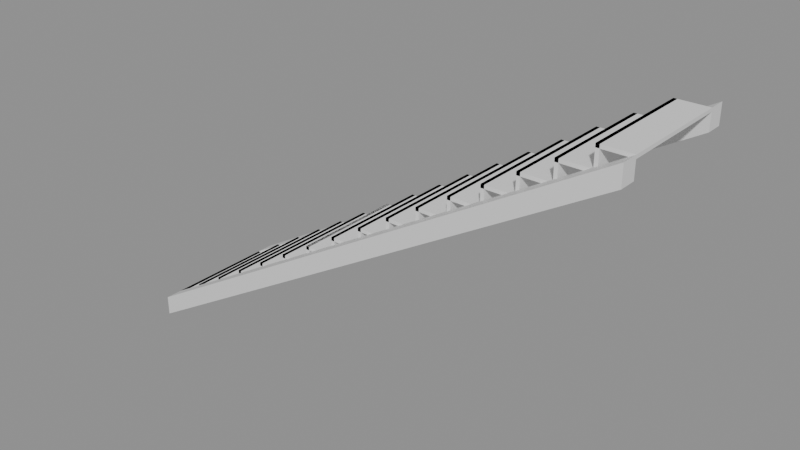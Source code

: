 # Source: e0498_after.blend  (saved by Blender 5.2.44; exported with 4.5.12 LTS)
import bpy
from mathutils import Matrix  # noqa: F401  (used for matrix-valued properties, if any)

bpy.ops.wm.read_factory_settings(use_empty=True)
scene = bpy.context.scene
scene.name = 'Scene'

# ---- materials (node trees are filled in below, after node groups)
mat_hormigon = bpy.data.materials.new('Hormigon')

# ---- material node trees
mat_hormigon.use_nodes = True; mat_hormigon.node_tree.nodes.clear()
_N = mat_hormigon.node_tree.nodes; _L = mat_hormigon.node_tree.links
n0 = _N.new('ShaderNodeBsdfPrincipled'); n0.name = 'Principled BSDF'; n0.location = (-200, 100)
n0.inputs[3].default_value = 1.45
n0.inputs[10].default_value = 0.005
n1 = _N.new('ShaderNodeOutputMaterial'); n1.name = 'Material Output'; n1.location = (200, 100)
_L.new(n0.outputs[0], n1.inputs[0])
n1.is_active_output = True

# ---- meshes
me_escalerahormigon_huella_1_mesh = bpy.data.meshes.new('EscaleraHormigon_Huella_1_mesh')
me_escalerahormigon_huella_1_mesh.from_pydata([(0.0, 0.0, 0.0), (0.28, 0.0, 0.0), (0.28, 1.0, 0.0), (0.0, 1.0, 0.0), (0.0, 0.0, 0.03), (0.28, 0.0, 0.03), (0.28, 1.0, 0.03), (0.0, 1.0, 0.03)], [], [(0, 1, 2, 3), (4, 5, 6, 7), (0, 1, 5, 4), (1, 2, 6, 5), (2, 3, 7, 6), (3, 0, 4, 7)])
me_escalerahormigon_huella_1_mesh.materials.append(mat_hormigon)
me_escalerahormigon_huella_1_mesh.update()
me_escalerahormigon_ch_1_mesh = bpy.data.meshes.new('EscaleraHormigon_CH_1_mesh')
me_escalerahormigon_ch_1_mesh.from_pydata([(0.0, 0.0, 0.0), (0.03, 0.0, 0.0), (0.03, 1.0, 0.0), (0.0, 1.0, 0.0), (0.0, 0.0, 0.175), (0.03, 0.0, 0.175), (0.03, 1.0, 0.175), (0.0, 1.0, 0.175)], [], [(0, 1, 2, 3), (4, 5, 6, 7), (0, 1, 5, 4), (1, 2, 6, 5), (2, 3, 7, 6), (3, 0, 4, 7)])
me_escalerahormigon_ch_1_mesh.materials.append(mat_hormigon)
me_escalerahormigon_ch_1_mesh.update()
me_escalerahormigon_huella_2_mesh = bpy.data.meshes.new('EscaleraHormigon_Huella_2_mesh')
me_escalerahormigon_huella_2_mesh.from_pydata([(0.0, 0.0, 0.0), (0.28, 0.0, 0.0), (0.28, 1.0, 0.0), (0.0, 1.0, 0.0), (0.0, 0.0, 0.03), (0.28, 0.0, 0.03), (0.28, 1.0, 0.03), (0.0, 1.0, 0.03)], [], [(0, 1, 2, 3), (4, 5, 6, 7), (0, 1, 5, 4), (1, 2, 6, 5), (2, 3, 7, 6), (3, 0, 4, 7)])
me_escalerahormigon_huella_2_mesh.materials.append(mat_hormigon)
me_escalerahormigon_huella_2_mesh.update()
me_escalerahormigon_ch_2_mesh = bpy.data.meshes.new('EscaleraHormigon_CH_2_mesh')
me_escalerahormigon_ch_2_mesh.from_pydata([(0.0, 0.0, 0.0), (0.03, 0.0, 0.0), (0.03, 1.0, 0.0), (0.0, 1.0, 0.0), (0.0, 0.0, 0.175), (0.03, 0.0, 0.175), (0.03, 1.0, 0.175), (0.0, 1.0, 0.175)], [], [(0, 1, 2, 3), (4, 5, 6, 7), (0, 1, 5, 4), (1, 2, 6, 5), (2, 3, 7, 6), (3, 0, 4, 7)])
me_escalerahormigon_ch_2_mesh.materials.append(mat_hormigon)
me_escalerahormigon_ch_2_mesh.update()
me_escalerahormigon_huella_3_mesh = bpy.data.meshes.new('EscaleraHormigon_Huella_3_mesh')
me_escalerahormigon_huella_3_mesh.from_pydata([(0.0, 0.0, 0.0), (0.28, 0.0, 0.0), (0.28, 1.0, 0.0), (0.0, 1.0, 0.0), (0.0, 0.0, 0.03), (0.28, 0.0, 0.03), (0.28, 1.0, 0.03), (0.0, 1.0, 0.03)], [], [(0, 1, 2, 3), (4, 5, 6, 7), (0, 1, 5, 4), (1, 2, 6, 5), (2, 3, 7, 6), (3, 0, 4, 7)])
me_escalerahormigon_huella_3_mesh.materials.append(mat_hormigon)
me_escalerahormigon_huella_3_mesh.update()
me_escalerahormigon_ch_3_mesh = bpy.data.meshes.new('EscaleraHormigon_CH_3_mesh')
me_escalerahormigon_ch_3_mesh.from_pydata([(0.0, 0.0, 0.0), (0.03, 0.0, 0.0), (0.03, 1.0, 0.0), (0.0, 1.0, 0.0), (0.0, 0.0, 0.175), (0.03, 0.0, 0.175), (0.03, 1.0, 0.175), (0.0, 1.0, 0.175)], [], [(0, 1, 2, 3), (4, 5, 6, 7), (0, 1, 5, 4), (1, 2, 6, 5), (2, 3, 7, 6), (3, 0, 4, 7)])
me_escalerahormigon_ch_3_mesh.materials.append(mat_hormigon)
me_escalerahormigon_ch_3_mesh.update()
me_escalerahormigon_huella_4_mesh = bpy.data.meshes.new('EscaleraHormigon_Huella_4_mesh')
me_escalerahormigon_huella_4_mesh.from_pydata([(0.0, 0.0, 0.0), (0.28, 0.0, 0.0), (0.28, 1.0, 0.0), (0.0, 1.0, 0.0), (0.0, 0.0, 0.03), (0.28, 0.0, 0.03), (0.28, 1.0, 0.03), (0.0, 1.0, 0.03)], [], [(0, 1, 2, 3), (4, 5, 6, 7), (0, 1, 5, 4), (1, 2, 6, 5), (2, 3, 7, 6), (3, 0, 4, 7)])
me_escalerahormigon_huella_4_mesh.materials.append(mat_hormigon)
me_escalerahormigon_huella_4_mesh.update()
me_escalerahormigon_ch_4_mesh = bpy.data.meshes.new('EscaleraHormigon_CH_4_mesh')
me_escalerahormigon_ch_4_mesh.from_pydata([(0.0, 0.0, 0.0), (0.03, 0.0, 0.0), (0.03, 1.0, 0.0), (0.0, 1.0, 0.0), (0.0, 0.0, 0.175), (0.03, 0.0, 0.175), (0.03, 1.0, 0.175), (0.0, 1.0, 0.175)], [], [(0, 1, 2, 3), (4, 5, 6, 7), (0, 1, 5, 4), (1, 2, 6, 5), (2, 3, 7, 6), (3, 0, 4, 7)])
me_escalerahormigon_ch_4_mesh.materials.append(mat_hormigon)
me_escalerahormigon_ch_4_mesh.update()
me_escalerahormigon_huella_5_mesh = bpy.data.meshes.new('EscaleraHormigon_Huella_5_mesh')
me_escalerahormigon_huella_5_mesh.from_pydata([(0.0, 0.0, 0.0), (0.28, 0.0, 0.0), (0.28, 1.0, 0.0), (0.0, 1.0, 0.0), (0.0, 0.0, 0.03), (0.28, 0.0, 0.03), (0.28, 1.0, 0.03), (0.0, 1.0, 0.03)], [], [(0, 1, 2, 3), (4, 5, 6, 7), (0, 1, 5, 4), (1, 2, 6, 5), (2, 3, 7, 6), (3, 0, 4, 7)])
me_escalerahormigon_huella_5_mesh.materials.append(mat_hormigon)
me_escalerahormigon_huella_5_mesh.update()
me_escalerahormigon_ch_5_mesh = bpy.data.meshes.new('EscaleraHormigon_CH_5_mesh')
me_escalerahormigon_ch_5_mesh.from_pydata([(0.0, 0.0, 0.0), (0.03, 0.0, 0.0), (0.03, 1.0, 0.0), (0.0, 1.0, 0.0), (0.0, 0.0, 0.175), (0.03, 0.0, 0.175), (0.03, 1.0, 0.175), (0.0, 1.0, 0.175)], [], [(0, 1, 2, 3), (4, 5, 6, 7), (0, 1, 5, 4), (1, 2, 6, 5), (2, 3, 7, 6), (3, 0, 4, 7)])
me_escalerahormigon_ch_5_mesh.materials.append(mat_hormigon)
me_escalerahormigon_ch_5_mesh.update()
me_escalerahormigon_huella_6_mesh = bpy.data.meshes.new('EscaleraHormigon_Huella_6_mesh')
me_escalerahormigon_huella_6_mesh.from_pydata([(0.0, 0.0, 0.0), (0.28, 0.0, 0.0), (0.28, 1.0, 0.0), (0.0, 1.0, 0.0), (0.0, 0.0, 0.03), (0.28, 0.0, 0.03), (0.28, 1.0, 0.03), (0.0, 1.0, 0.03)], [], [(0, 1, 2, 3), (4, 5, 6, 7), (0, 1, 5, 4), (1, 2, 6, 5), (2, 3, 7, 6), (3, 0, 4, 7)])
me_escalerahormigon_huella_6_mesh.materials.append(mat_hormigon)
me_escalerahormigon_huella_6_mesh.update()
me_escalerahormigon_ch_6_mesh = bpy.data.meshes.new('EscaleraHormigon_CH_6_mesh')
me_escalerahormigon_ch_6_mesh.from_pydata([(0.0, 0.0, 0.0), (0.03, 0.0, 0.0), (0.03, 1.0, 0.0), (0.0, 1.0, 0.0), (0.0, 0.0, 0.175), (0.03, 0.0, 0.175), (0.03, 1.0, 0.175), (0.0, 1.0, 0.175)], [], [(0, 1, 2, 3), (4, 5, 6, 7), (0, 1, 5, 4), (1, 2, 6, 5), (2, 3, 7, 6), (3, 0, 4, 7)])
me_escalerahormigon_ch_6_mesh.materials.append(mat_hormigon)
me_escalerahormigon_ch_6_mesh.update()
me_escalerahormigon_huella_7_mesh = bpy.data.meshes.new('EscaleraHormigon_Huella_7_mesh')
me_escalerahormigon_huella_7_mesh.from_pydata([(0.0, 0.0, 0.0), (0.28, 0.0, 0.0), (0.28, 1.0, 0.0), (0.0, 1.0, 0.0), (0.0, 0.0, 0.03), (0.28, 0.0, 0.03), (0.28, 1.0, 0.03), (0.0, 1.0, 0.03)], [], [(0, 1, 2, 3), (4, 5, 6, 7), (0, 1, 5, 4), (1, 2, 6, 5), (2, 3, 7, 6), (3, 0, 4, 7)])
me_escalerahormigon_huella_7_mesh.materials.append(mat_hormigon)
me_escalerahormigon_huella_7_mesh.update()
me_escalerahormigon_ch_7_mesh = bpy.data.meshes.new('EscaleraHormigon_CH_7_mesh')
me_escalerahormigon_ch_7_mesh.from_pydata([(0.0, 0.0, 0.0), (0.03, 0.0, 0.0), (0.03, 1.0, 0.0), (0.0, 1.0, 0.0), (0.0, 0.0, 0.175), (0.03, 0.0, 0.175), (0.03, 1.0, 0.175), (0.0, 1.0, 0.175)], [], [(0, 1, 2, 3), (4, 5, 6, 7), (0, 1, 5, 4), (1, 2, 6, 5), (2, 3, 7, 6), (3, 0, 4, 7)])
me_escalerahormigon_ch_7_mesh.materials.append(mat_hormigon)
me_escalerahormigon_ch_7_mesh.update()
me_escalerahormigon_huella_8_mesh = bpy.data.meshes.new('EscaleraHormigon_Huella_8_mesh')
me_escalerahormigon_huella_8_mesh.from_pydata([(0.0, 0.0, 0.0), (0.28, 0.0, 0.0), (0.28, 1.0, 0.0), (0.0, 1.0, 0.0), (0.0, 0.0, 0.03), (0.28, 0.0, 0.03), (0.28, 1.0, 0.03), (0.0, 1.0, 0.03)], [], [(0, 1, 2, 3), (4, 5, 6, 7), (0, 1, 5, 4), (1, 2, 6, 5), (2, 3, 7, 6), (3, 0, 4, 7)])
me_escalerahormigon_huella_8_mesh.materials.append(mat_hormigon)
me_escalerahormigon_huella_8_mesh.update()
me_escalerahormigon_ch_8_mesh = bpy.data.meshes.new('EscaleraHormigon_CH_8_mesh')
me_escalerahormigon_ch_8_mesh.from_pydata([(0.0, 0.0, 0.0), (0.03, 0.0, 0.0), (0.03, 1.0, 0.0), (0.0, 1.0, 0.0), (0.0, 0.0, 0.175), (0.03, 0.0, 0.175), (0.03, 1.0, 0.175), (0.0, 1.0, 0.175)], [], [(0, 1, 2, 3), (4, 5, 6, 7), (0, 1, 5, 4), (1, 2, 6, 5), (2, 3, 7, 6), (3, 0, 4, 7)])
me_escalerahormigon_ch_8_mesh.materials.append(mat_hormigon)
me_escalerahormigon_ch_8_mesh.update()
me_escalerahormigon_huella_9_mesh = bpy.data.meshes.new('EscaleraHormigon_Huella_9_mesh')
me_escalerahormigon_huella_9_mesh.from_pydata([(0.0, 0.0, 0.0), (0.28, 0.0, 0.0), (0.28, 1.0, 0.0), (0.0, 1.0, 0.0), (0.0, 0.0, 0.03), (0.28, 0.0, 0.03), (0.28, 1.0, 0.03), (0.0, 1.0, 0.03)], [], [(0, 1, 2, 3), (4, 5, 6, 7), (0, 1, 5, 4), (1, 2, 6, 5), (2, 3, 7, 6), (3, 0, 4, 7)])
me_escalerahormigon_huella_9_mesh.materials.append(mat_hormigon)
me_escalerahormigon_huella_9_mesh.update()
me_escalerahormigon_ch_9_mesh = bpy.data.meshes.new('EscaleraHormigon_CH_9_mesh')
me_escalerahormigon_ch_9_mesh.from_pydata([(0.0, 0.0, 0.0), (0.03, 0.0, 0.0), (0.03, 1.0, 0.0), (0.0, 1.0, 0.0), (0.0, 0.0, 0.175), (0.03, 0.0, 0.175), (0.03, 1.0, 0.175), (0.0, 1.0, 0.175)], [], [(0, 1, 2, 3), (4, 5, 6, 7), (0, 1, 5, 4), (1, 2, 6, 5), (2, 3, 7, 6), (3, 0, 4, 7)])
me_escalerahormigon_ch_9_mesh.materials.append(mat_hormigon)
me_escalerahormigon_ch_9_mesh.update()
me_escalerahormigon_huella_10_mesh = bpy.data.meshes.new('EscaleraHormigon_Huella_10_mesh')
me_escalerahormigon_huella_10_mesh.from_pydata([(0.0, 0.0, 0.0), (0.28, 0.0, 0.0), (0.28, 1.0, 0.0), (0.0, 1.0, 0.0), (0.0, 0.0, 0.03), (0.28, 0.0, 0.03), (0.28, 1.0, 0.03), (0.0, 1.0, 0.03)], [], [(0, 1, 2, 3), (4, 5, 6, 7), (0, 1, 5, 4), (1, 2, 6, 5), (2, 3, 7, 6), (3, 0, 4, 7)])
me_escalerahormigon_huella_10_mesh.materials.append(mat_hormigon)
me_escalerahormigon_huella_10_mesh.update()
me_escalerahormigon_ch_10_mesh = bpy.data.meshes.new('EscaleraHormigon_CH_10_mesh')
me_escalerahormigon_ch_10_mesh.from_pydata([(0.0, 0.0, 0.0), (0.03, 0.0, 0.0), (0.03, 1.0, 0.0), (0.0, 1.0, 0.0), (0.0, 0.0, 0.175), (0.03, 0.0, 0.175), (0.03, 1.0, 0.175), (0.0, 1.0, 0.175)], [], [(0, 1, 2, 3), (4, 5, 6, 7), (0, 1, 5, 4), (1, 2, 6, 5), (2, 3, 7, 6), (3, 0, 4, 7)])
me_escalerahormigon_ch_10_mesh.materials.append(mat_hormigon)
me_escalerahormigon_ch_10_mesh.update()
me_escalerahormigon_huella_11_mesh = bpy.data.meshes.new('EscaleraHormigon_Huella_11_mesh')
me_escalerahormigon_huella_11_mesh.from_pydata([(0.0, 0.0, 0.0), (0.28, 0.0, 0.0), (0.28, 1.0, 0.0), (0.0, 1.0, 0.0), (0.0, 0.0, 0.03), (0.28, 0.0, 0.03), (0.28, 1.0, 0.03), (0.0, 1.0, 0.03)], [], [(0, 1, 2, 3), (4, 5, 6, 7), (0, 1, 5, 4), (1, 2, 6, 5), (2, 3, 7, 6), (3, 0, 4, 7)])
me_escalerahormigon_huella_11_mesh.materials.append(mat_hormigon)
me_escalerahormigon_huella_11_mesh.update()
me_escalerahormigon_ch_11_mesh = bpy.data.meshes.new('EscaleraHormigon_CH_11_mesh')
me_escalerahormigon_ch_11_mesh.from_pydata([(0.0, 0.0, 0.0), (0.03, 0.0, 0.0), (0.03, 1.0, 0.0), (0.0, 1.0, 0.0), (0.0, 0.0, 0.175), (0.03, 0.0, 0.175), (0.03, 1.0, 0.175), (0.0, 1.0, 0.175)], [], [(0, 1, 2, 3), (4, 5, 6, 7), (0, 1, 5, 4), (1, 2, 6, 5), (2, 3, 7, 6), (3, 0, 4, 7)])
me_escalerahormigon_ch_11_mesh.materials.append(mat_hormigon)
me_escalerahormigon_ch_11_mesh.update()
me_escalerahormigon_huella_12_mesh = bpy.data.meshes.new('EscaleraHormigon_Huella_12_mesh')
me_escalerahormigon_huella_12_mesh.from_pydata([(0.0, 0.0, 0.0), (0.28, 0.0, 0.0), (0.28, 1.0, 0.0), (0.0, 1.0, 0.0), (0.0, 0.0, 0.03), (0.28, 0.0, 0.03), (0.28, 1.0, 0.03), (0.0, 1.0, 0.03)], [], [(0, 1, 2, 3), (4, 5, 6, 7), (0, 1, 5, 4), (1, 2, 6, 5), (2, 3, 7, 6), (3, 0, 4, 7)])
me_escalerahormigon_huella_12_mesh.materials.append(mat_hormigon)
me_escalerahormigon_huella_12_mesh.update()
me_escalerahormigon_ch_12_mesh = bpy.data.meshes.new('EscaleraHormigon_CH_12_mesh')
me_escalerahormigon_ch_12_mesh.from_pydata([(0.0, 0.0, 0.0), (0.03, 0.0, 0.0), (0.03, 1.0, 0.0), (0.0, 1.0, 0.0), (0.0, 0.0, 0.175), (0.03, 0.0, 0.175), (0.03, 1.0, 0.175), (0.0, 1.0, 0.175)], [], [(0, 1, 2, 3), (4, 5, 6, 7), (0, 1, 5, 4), (1, 2, 6, 5), (2, 3, 7, 6), (3, 0, 4, 7)])
me_escalerahormigon_ch_12_mesh.materials.append(mat_hormigon)
me_escalerahormigon_ch_12_mesh.update()
me_escalerahormigon_huella_13_mesh = bpy.data.meshes.new('EscaleraHormigon_Huella_13_mesh')
me_escalerahormigon_huella_13_mesh.from_pydata([(0.0, 0.0, 0.0), (0.28, 0.0, 0.0), (0.28, 1.0, 0.0), (0.0, 1.0, 0.0), (0.0, 0.0, 0.03), (0.28, 0.0, 0.03), (0.28, 1.0, 0.03), (0.0, 1.0, 0.03)], [], [(0, 1, 2, 3), (4, 5, 6, 7), (0, 1, 5, 4), (1, 2, 6, 5), (2, 3, 7, 6), (3, 0, 4, 7)])
me_escalerahormigon_huella_13_mesh.materials.append(mat_hormigon)
me_escalerahormigon_huella_13_mesh.update()
me_escalerahormigon_ch_13_mesh = bpy.data.meshes.new('EscaleraHormigon_CH_13_mesh')
me_escalerahormigon_ch_13_mesh.from_pydata([(0.0, 0.0, 0.0), (0.03, 0.0, 0.0), (0.03, 1.0, 0.0), (0.0, 1.0, 0.0), (0.0, 0.0, 0.175), (0.03, 0.0, 0.175), (0.03, 1.0, 0.175), (0.0, 1.0, 0.175)], [], [(0, 1, 2, 3), (4, 5, 6, 7), (0, 1, 5, 4), (1, 2, 6, 5), (2, 3, 7, 6), (3, 0, 4, 7)])
me_escalerahormigon_ch_13_mesh.materials.append(mat_hormigon)
me_escalerahormigon_ch_13_mesh.update()
me_escalerahormigon_huella_14_mesh = bpy.data.meshes.new('EscaleraHormigon_Huella_14_mesh')
me_escalerahormigon_huella_14_mesh.from_pydata([(0.0, 0.0, 0.0), (0.28, 0.0, 0.0), (0.28, 1.0, 0.0), (0.0, 1.0, 0.0), (0.0, 0.0, 0.03), (0.28, 0.0, 0.03), (0.28, 1.0, 0.03), (0.0, 1.0, 0.03)], [], [(0, 1, 2, 3), (4, 5, 6, 7), (0, 1, 5, 4), (1, 2, 6, 5), (2, 3, 7, 6), (3, 0, 4, 7)])
me_escalerahormigon_huella_14_mesh.materials.append(mat_hormigon)
me_escalerahormigon_huella_14_mesh.update()
me_escalerahormigon_ch_14_mesh = bpy.data.meshes.new('EscaleraHormigon_CH_14_mesh')
me_escalerahormigon_ch_14_mesh.from_pydata([(0.0, 0.0, 0.0), (0.03, 0.0, 0.0), (0.03, 1.0, 0.0), (0.0, 1.0, 0.0), (0.0, 0.0, 0.175), (0.03, 0.0, 0.175), (0.03, 1.0, 0.175), (0.0, 1.0, 0.175)], [], [(0, 1, 2, 3), (4, 5, 6, 7), (0, 1, 5, 4), (1, 2, 6, 5), (2, 3, 7, 6), (3, 0, 4, 7)])
me_escalerahormigon_ch_14_mesh.materials.append(mat_hormigon)
me_escalerahormigon_ch_14_mesh.update()
me_escalerahormigon_huella_15_mesh = bpy.data.meshes.new('EscaleraHormigon_Huella_15_mesh')
me_escalerahormigon_huella_15_mesh.from_pydata([(0.0, 0.0, 0.0), (0.28, 0.0, 0.0), (0.28, 1.0, 0.0), (0.0, 1.0, 0.0), (0.0, 0.0, 0.03), (0.28, 0.0, 0.03), (0.28, 1.0, 0.03), (0.0, 1.0, 0.03)], [], [(0, 1, 2, 3), (4, 5, 6, 7), (0, 1, 5, 4), (1, 2, 6, 5), (2, 3, 7, 6), (3, 0, 4, 7)])
me_escalerahormigon_huella_15_mesh.materials.append(mat_hormigon)
me_escalerahormigon_huella_15_mesh.update()
me_escalerahormigon_ch_15_mesh = bpy.data.meshes.new('EscaleraHormigon_CH_15_mesh')
me_escalerahormigon_ch_15_mesh.from_pydata([(0.0, 0.0, 0.0), (0.03, 0.0, 0.0), (0.03, 1.0, 0.0), (0.0, 1.0, 0.0), (0.0, 0.0, 0.175), (0.03, 0.0, 0.175), (0.03, 1.0, 0.175), (0.0, 1.0, 0.175)], [], [(0, 1, 2, 3), (4, 5, 6, 7), (0, 1, 5, 4), (1, 2, 6, 5), (2, 3, 7, 6), (3, 0, 4, 7)])
me_escalerahormigon_ch_15_mesh.materials.append(mat_hormigon)
me_escalerahormigon_ch_15_mesh.update()
me_escalerahormigon_huella_16_mesh = bpy.data.meshes.new('EscaleraHormigon_Huella_16_mesh')
me_escalerahormigon_huella_16_mesh.from_pydata([(0.0, 0.0, 0.0), (0.28, 0.0, 0.0), (0.28, 1.0, 0.0), (0.0, 1.0, 0.0), (0.0, 0.0, 0.03), (0.28, 0.0, 0.03), (0.28, 1.0, 0.03), (0.0, 1.0, 0.03)], [], [(0, 1, 2, 3), (4, 5, 6, 7), (0, 1, 5, 4), (1, 2, 6, 5), (2, 3, 7, 6), (3, 0, 4, 7)])
me_escalerahormigon_huella_16_mesh.materials.append(mat_hormigon)
me_escalerahormigon_huella_16_mesh.update()
me_escalerahormigon_ch_16_mesh = bpy.data.meshes.new('EscaleraHormigon_CH_16_mesh')
me_escalerahormigon_ch_16_mesh.from_pydata([(0.0, 0.0, 0.0), (0.03, 0.0, 0.0), (0.03, 1.0, 0.0), (0.0, 1.0, 0.0), (0.0, 0.0, 0.175), (0.03, 0.0, 0.175), (0.03, 1.0, 0.175), (0.0, 1.0, 0.175)], [], [(0, 1, 2, 3), (4, 5, 6, 7), (0, 1, 5, 4), (1, 2, 6, 5), (2, 3, 7, 6), (3, 0, 4, 7)])
me_escalerahormigon_ch_16_mesh.materials.append(mat_hormigon)
me_escalerahormigon_ch_16_mesh.update()
me_escalerahormigon_zanca_mesh = bpy.data.meshes.new('EscaleraHormigon_Zanca_mesh')
me_escalerahormigon_zanca_mesh.from_pydata([(0.0, 0.0, 0.0), (4.48, 0.0, 2.625), (4.48, 0.0, 2.8), (0.0, 0.0, 0.175), (0.0, 0.15, 0.0), (4.48, 0.15, 2.625), (4.48, 0.15, 2.8), (0.0, 0.15, 0.175)], [], [(0, 3, 2, 1), (4, 5, 6, 7), (3, 0, 4, 7), (2, 3, 7, 6), (0, 1, 5, 4), (1, 2, 6, 5)])
me_escalerahormigon_zanca_mesh.materials.append(mat_hormigon)
me_escalerahormigon_zanca_mesh.update()
me_escalerahormigon_zanca_mesh_001 = bpy.data.meshes.new('EscaleraHormigon_Zanca_mesh.001')
me_escalerahormigon_zanca_mesh_001.from_pydata([(0.0, 0.0, 0.0), (4.48, 0.0, 2.625), (4.48, 0.0, 2.8), (0.0, 0.0, 0.175), (0.0, 0.15, 0.0), (4.48, 0.15, 2.625), (4.48, 0.15, 2.8), (0.0, 0.15, 0.175)], [], [(0, 3, 2, 1), (4, 5, 6, 7), (2, 3, 7, 6), (0, 1, 5, 4), (1, 2, 6, 5), (3, 0, 4, 7)])
me_escalerahormigon_zanca_mesh_001.materials.append(mat_hormigon)
me_escalerahormigon_zanca_mesh_001.update()

# ---- objects
ob_escalerahormigon = bpy.data.objects.new('EscaleraHormigon', None)
ob_escalerahormigon_huella_1 = bpy.data.objects.new('EscaleraHormigon_Huella_1', me_escalerahormigon_huella_1_mesh)
ob_escalerahormigon_ch_1 = bpy.data.objects.new('EscaleraHormigon_CH_1', me_escalerahormigon_ch_1_mesh)
ob_escalerahormigon_huella_2 = bpy.data.objects.new('EscaleraHormigon_Huella_2', me_escalerahormigon_huella_2_mesh)
ob_escalerahormigon_ch_2 = bpy.data.objects.new('EscaleraHormigon_CH_2', me_escalerahormigon_ch_2_mesh)
ob_escalerahormigon_huella_3 = bpy.data.objects.new('EscaleraHormigon_Huella_3', me_escalerahormigon_huella_3_mesh)
ob_escalerahormigon_ch_3 = bpy.data.objects.new('EscaleraHormigon_CH_3', me_escalerahormigon_ch_3_mesh)
ob_escalerahormigon_huella_4 = bpy.data.objects.new('EscaleraHormigon_Huella_4', me_escalerahormigon_huella_4_mesh)
ob_escalerahormigon_ch_4 = bpy.data.objects.new('EscaleraHormigon_CH_4', me_escalerahormigon_ch_4_mesh)
ob_escalerahormigon_huella_5 = bpy.data.objects.new('EscaleraHormigon_Huella_5', me_escalerahormigon_huella_5_mesh)
ob_escalerahormigon_ch_5 = bpy.data.objects.new('EscaleraHormigon_CH_5', me_escalerahormigon_ch_5_mesh)
ob_escalerahormigon_huella_6 = bpy.data.objects.new('EscaleraHormigon_Huella_6', me_escalerahormigon_huella_6_mesh)
ob_escalerahormigon_ch_6 = bpy.data.objects.new('EscaleraHormigon_CH_6', me_escalerahormigon_ch_6_mesh)
ob_escalerahormigon_huella_7 = bpy.data.objects.new('EscaleraHormigon_Huella_7', me_escalerahormigon_huella_7_mesh)
ob_escalerahormigon_ch_7 = bpy.data.objects.new('EscaleraHormigon_CH_7', me_escalerahormigon_ch_7_mesh)
ob_escalerahormigon_huella_8 = bpy.data.objects.new('EscaleraHormigon_Huella_8', me_escalerahormigon_huella_8_mesh)
ob_escalerahormigon_ch_8 = bpy.data.objects.new('EscaleraHormigon_CH_8', me_escalerahormigon_ch_8_mesh)
ob_escalerahormigon_huella_9 = bpy.data.objects.new('EscaleraHormigon_Huella_9', me_escalerahormigon_huella_9_mesh)
ob_escalerahormigon_ch_9 = bpy.data.objects.new('EscaleraHormigon_CH_9', me_escalerahormigon_ch_9_mesh)
ob_escalerahormigon_huella_10 = bpy.data.objects.new('EscaleraHormigon_Huella_10', me_escalerahormigon_huella_10_mesh)
ob_escalerahormigon_ch_10 = bpy.data.objects.new('EscaleraHormigon_CH_10', me_escalerahormigon_ch_10_mesh)
ob_escalerahormigon_huella_11 = bpy.data.objects.new('EscaleraHormigon_Huella_11', me_escalerahormigon_huella_11_mesh)
ob_escalerahormigon_ch_11 = bpy.data.objects.new('EscaleraHormigon_CH_11', me_escalerahormigon_ch_11_mesh)
ob_escalerahormigon_huella_12 = bpy.data.objects.new('EscaleraHormigon_Huella_12', me_escalerahormigon_huella_12_mesh)
ob_escalerahormigon_ch_12 = bpy.data.objects.new('EscaleraHormigon_CH_12', me_escalerahormigon_ch_12_mesh)
ob_escalerahormigon_huella_13 = bpy.data.objects.new('EscaleraHormigon_Huella_13', me_escalerahormigon_huella_13_mesh)
ob_escalerahormigon_ch_13 = bpy.data.objects.new('EscaleraHormigon_CH_13', me_escalerahormigon_ch_13_mesh)
ob_escalerahormigon_huella_14 = bpy.data.objects.new('EscaleraHormigon_Huella_14', me_escalerahormigon_huella_14_mesh)
ob_escalerahormigon_ch_14 = bpy.data.objects.new('EscaleraHormigon_CH_14', me_escalerahormigon_ch_14_mesh)
ob_escalerahormigon_huella_15 = bpy.data.objects.new('EscaleraHormigon_Huella_15', me_escalerahormigon_huella_15_mesh)
ob_escalerahormigon_ch_15 = bpy.data.objects.new('EscaleraHormigon_CH_15', me_escalerahormigon_ch_15_mesh)
ob_escalerahormigon_huella_16 = bpy.data.objects.new('EscaleraHormigon_Huella_16', me_escalerahormigon_huella_16_mesh)
ob_escalerahormigon_ch_16 = bpy.data.objects.new('EscaleraHormigon_CH_16', me_escalerahormigon_ch_16_mesh)
ob_escalerahormigon_zanca_0 = bpy.data.objects.new('EscaleraHormigon_Zanca_0', me_escalerahormigon_zanca_mesh)
ob_escalerahormigon_zanca_1 = bpy.data.objects.new('EscaleraHormigon_Zanca_1', me_escalerahormigon_zanca_mesh_001)

# ---- transforms, parenting, visibility, modifiers, constraints
ob_escalerahormigon.location = (0.0, 0.0, 0.0)
ob_escalerahormigon.empty_display_type = 'ARROWS'
ob_escalerahormigon_huella_1.parent = ob_escalerahormigon
ob_escalerahormigon_huella_1.location = (0.0, 0.15, 0.145)
ob_escalerahormigon_ch_1.parent = ob_escalerahormigon
ob_escalerahormigon_ch_1.location = (0.0, 0.15, 0.0)
ob_escalerahormigon_huella_2.parent = ob_escalerahormigon
ob_escalerahormigon_huella_2.location = (0.28, 0.15, 0.32)
ob_escalerahormigon_ch_2.parent = ob_escalerahormigon
ob_escalerahormigon_ch_2.location = (0.28, 0.15, 0.175)
ob_escalerahormigon_huella_3.parent = ob_escalerahormigon
ob_escalerahormigon_huella_3.location = (0.56, 0.15, 0.495)
ob_escalerahormigon_ch_3.parent = ob_escalerahormigon
ob_escalerahormigon_ch_3.location = (0.56, 0.15, 0.35)
ob_escalerahormigon_huella_4.parent = ob_escalerahormigon
ob_escalerahormigon_huella_4.location = (0.84, 0.15, 0.67)
ob_escalerahormigon_ch_4.parent = ob_escalerahormigon
ob_escalerahormigon_ch_4.location = (0.84, 0.15, 0.525)
ob_escalerahormigon_huella_5.parent = ob_escalerahormigon
ob_escalerahormigon_huella_5.location = (1.12, 0.15, 0.845)
ob_escalerahormigon_ch_5.parent = ob_escalerahormigon
ob_escalerahormigon_ch_5.location = (1.12, 0.15, 0.7)
ob_escalerahormigon_huella_6.parent = ob_escalerahormigon
ob_escalerahormigon_huella_6.location = (1.4, 0.15, 1.02)
ob_escalerahormigon_ch_6.parent = ob_escalerahormigon
ob_escalerahormigon_ch_6.location = (1.4, 0.15, 0.875)
ob_escalerahormigon_huella_7.parent = ob_escalerahormigon
ob_escalerahormigon_huella_7.location = (1.68, 0.15, 1.195)
ob_escalerahormigon_ch_7.parent = ob_escalerahormigon
ob_escalerahormigon_ch_7.location = (1.68, 0.15, 1.05)
ob_escalerahormigon_huella_8.parent = ob_escalerahormigon
ob_escalerahormigon_huella_8.location = (1.96, 0.15, 1.37)
ob_escalerahormigon_ch_8.parent = ob_escalerahormigon
ob_escalerahormigon_ch_8.location = (1.96, 0.15, 1.225)
ob_escalerahormigon_huella_9.parent = ob_escalerahormigon
ob_escalerahormigon_huella_9.location = (2.24, 0.15, 1.545)
ob_escalerahormigon_ch_9.parent = ob_escalerahormigon
ob_escalerahormigon_ch_9.location = (2.24, 0.15, 1.4)
ob_escalerahormigon_huella_10.parent = ob_escalerahormigon
ob_escalerahormigon_huella_10.location = (2.52, 0.15, 1.72)
ob_escalerahormigon_ch_10.parent = ob_escalerahormigon
ob_escalerahormigon_ch_10.location = (2.52, 0.15, 1.575)
ob_escalerahormigon_huella_11.parent = ob_escalerahormigon
ob_escalerahormigon_huella_11.location = (2.8, 0.15, 1.895)
ob_escalerahormigon_ch_11.parent = ob_escalerahormigon
ob_escalerahormigon_ch_11.location = (2.8, 0.15, 1.75)
ob_escalerahormigon_huella_12.parent = ob_escalerahormigon
ob_escalerahormigon_huella_12.location = (3.08, 0.15, 2.07)
ob_escalerahormigon_ch_12.parent = ob_escalerahormigon
ob_escalerahormigon_ch_12.location = (3.08, 0.15, 1.925)
ob_escalerahormigon_huella_13.parent = ob_escalerahormigon
ob_escalerahormigon_huella_13.location = (3.36, 0.15, 2.245)
ob_escalerahormigon_ch_13.parent = ob_escalerahormigon
ob_escalerahormigon_ch_13.location = (3.36, 0.15, 2.1)
ob_escalerahormigon_huella_14.parent = ob_escalerahormigon
ob_escalerahormigon_huella_14.location = (3.64, 0.15, 2.42)
ob_escalerahormigon_ch_14.parent = ob_escalerahormigon
ob_escalerahormigon_ch_14.location = (3.64, 0.15, 2.275)
ob_escalerahormigon_huella_15.parent = ob_escalerahormigon
ob_escalerahormigon_huella_15.location = (3.92, 0.15, 2.595)
ob_escalerahormigon_ch_15.parent = ob_escalerahormigon
ob_escalerahormigon_ch_15.location = (3.92, 0.15, 2.45)
ob_escalerahormigon_huella_16.parent = ob_escalerahormigon
ob_escalerahormigon_huella_16.location = (4.2, 0.15, 2.77)
ob_escalerahormigon_ch_16.parent = ob_escalerahormigon
ob_escalerahormigon_ch_16.location = (4.2, 0.15, 2.625)
ob_escalerahormigon_zanca_0.parent = ob_escalerahormigon
ob_escalerahormigon_zanca_0.location = (0.0, 0.0, 0.0)
ob_escalerahormigon_zanca_1.parent = ob_escalerahormigon
ob_escalerahormigon_zanca_1.location = (0.0, 1.15, 0.0)

# ---- collection membership
scene.collection.objects.link(ob_escalerahormigon)
scene.collection.objects.link(ob_escalerahormigon_huella_1)
scene.collection.objects.link(ob_escalerahormigon_ch_1)
scene.collection.objects.link(ob_escalerahormigon_huella_2)
scene.collection.objects.link(ob_escalerahormigon_ch_2)
scene.collection.objects.link(ob_escalerahormigon_huella_3)
scene.collection.objects.link(ob_escalerahormigon_ch_3)
scene.collection.objects.link(ob_escalerahormigon_huella_4)
scene.collection.objects.link(ob_escalerahormigon_ch_4)
scene.collection.objects.link(ob_escalerahormigon_huella_5)
scene.collection.objects.link(ob_escalerahormigon_ch_5)
scene.collection.objects.link(ob_escalerahormigon_huella_6)
scene.collection.objects.link(ob_escalerahormigon_ch_6)
scene.collection.objects.link(ob_escalerahormigon_huella_7)
scene.collection.objects.link(ob_escalerahormigon_ch_7)
scene.collection.objects.link(ob_escalerahormigon_huella_8)
scene.collection.objects.link(ob_escalerahormigon_ch_8)
scene.collection.objects.link(ob_escalerahormigon_huella_9)
scene.collection.objects.link(ob_escalerahormigon_ch_9)
scene.collection.objects.link(ob_escalerahormigon_huella_10)
scene.collection.objects.link(ob_escalerahormigon_ch_10)
scene.collection.objects.link(ob_escalerahormigon_huella_11)
scene.collection.objects.link(ob_escalerahormigon_ch_11)
scene.collection.objects.link(ob_escalerahormigon_huella_12)
scene.collection.objects.link(ob_escalerahormigon_ch_12)
scene.collection.objects.link(ob_escalerahormigon_huella_13)
scene.collection.objects.link(ob_escalerahormigon_ch_13)
scene.collection.objects.link(ob_escalerahormigon_huella_14)
scene.collection.objects.link(ob_escalerahormigon_ch_14)
scene.collection.objects.link(ob_escalerahormigon_huella_15)
scene.collection.objects.link(ob_escalerahormigon_ch_15)
scene.collection.objects.link(ob_escalerahormigon_huella_16)
scene.collection.objects.link(ob_escalerahormigon_ch_16)
scene.collection.objects.link(ob_escalerahormigon_zanca_0)
scene.collection.objects.link(ob_escalerahormigon_zanca_1)

# ---- scene / render settings (as saved in the file)
scene.frame_start = 1; scene.frame_end = 250; scene.frame_set(1)
scene.render.engine = 'BLENDER_EEVEE_NEXT'
scene.render.bake_bias = 0.0
scene.render.bake_samples = 0
scene.render.compositor_device = 'GPU'
scene.eevee.use_volume_custom_range = False
scene.eevee.fast_gi_thickness_near = 0.1
scene.eevee.fast_gi_thickness_far = 0.0
scene.eevee.ray_tracing_options.screen_trace_thickness = 0.1
bpy.context.view_layer.update()

# ---- added for rendering (the .blend has no active camera and no usable light): camera, sun + grey world if the file has none
cam_auto = bpy.data.cameras.new('AutoCamera')
cam_auto.lens = 50.0
cam_auto.sensor_width = 36.0
cam_auto.clip_end = 1000.0
ob_auto_camera = bpy.data.objects.new('AutoCamera', cam_auto)
scene.collection.objects.link(ob_auto_camera)
ob_auto_camera.location = (7.2738, -5.39056, 5.42704)
ob_auto_camera.rotation_euler = (1.09748, -7.21219e-08, 0.694738)
scene.camera = ob_auto_camera
light_auto_sun = bpy.data.lights.new('AutoSun', 'SUN')
light_auto_sun.energy = 3.0
light_auto_sun.angle = 0.0523599
ob_auto_sun = bpy.data.objects.new('AutoSun', light_auto_sun)
scene.collection.objects.link(ob_auto_sun)
ob_auto_sun.rotation_euler = (0.872665, 0.174533, 0.523599)
if scene.world is None:
    world_auto = bpy.data.worlds.new('AutoWorld')
    world_auto.color = (0.3, 0.3, 0.3)
    scene.world = world_auto
bpy.context.view_layer.update()
